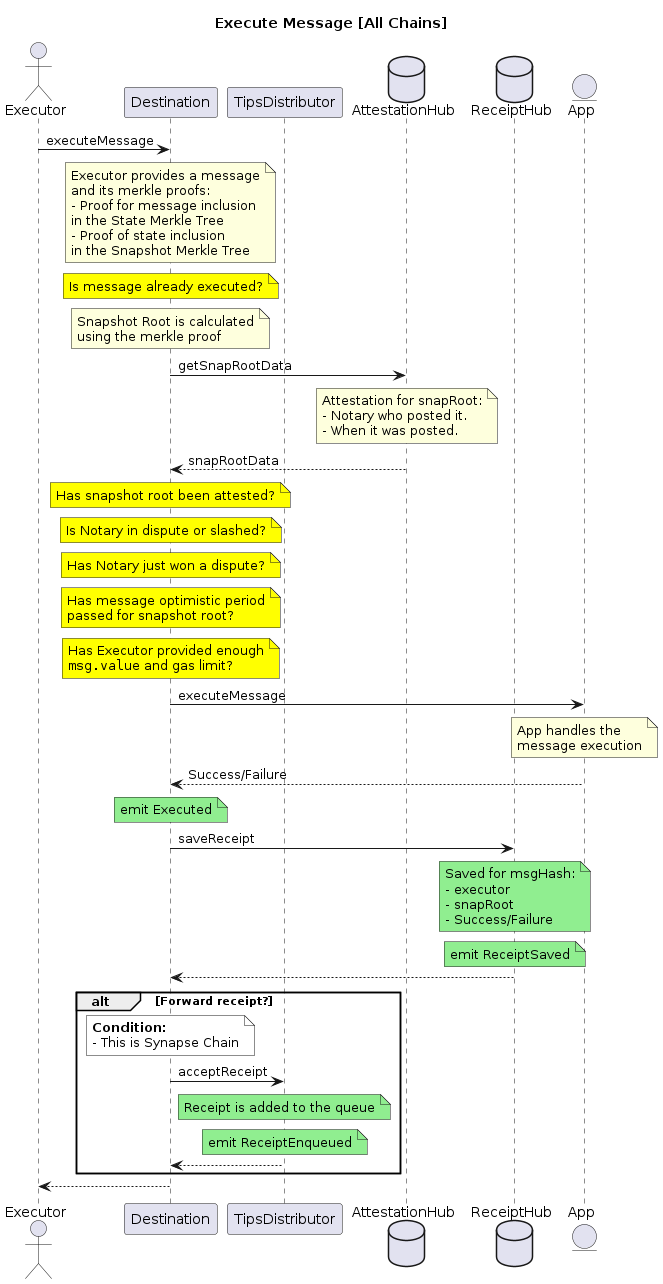

The diagram above was rendered by PlantUML. Its source (embedded in the PNG):
@startuml ExecuteMessage
title Execute Message [All Chains]
' Ordering of the participants
actor "Executor" as E
participant "Destination" as D
participant "TipsDistributor" as TD
database "AttestationHub" as AH
database "ReceiptHub" as RH
entity "App" as A
' Sequence of operations
E -> D: executeMessage
note over D
    Executor provides a message
    and its merkle proofs:
    - Proof for message inclusion
    in the State Merkle Tree
    - Proof of state inclusion
    in the Snapshot Merkle Tree
end note
note over D #Yellow
    Is message already executed?
end note
note over D
    Snapshot Root is calculated
    using the merkle proof
end note
D -> AH: getSnapRootData
note over AH
    Attestation for snapRoot:
    - Notary who posted it.
    - When it was posted.
end note
AH --> D: snapRootData
note over D #Yellow
    Has snapshot root been attested?
end note
note over D #Yellow
    Is Notary in dispute or slashed?
end note
note over D #Yellow
    Has Notary just won a dispute?
end note
note over D #Yellow
    Has message optimistic period
    passed for snapshot root?
end note
note over D #Yellow
    Has Executor provided enough
    ""msg.value"" and gas limit?
end note
D -> A: executeMessage
note over A
    App handles the
    message execution
end note
A --> D: Success/Failure
note over D #LightGreen
    emit Executed
end note
D -> RH: saveReceipt
note over RH #LightGreen
    Saved for msgHash:
    - executor
    - snapRoot
    - Success/Failure
end note
note over RH #LightGreen
    emit ReceiptSaved
end note
RH --> D
alt Forward receipt?
    note over D #White
        **Condition:**
        - This is Synapse Chain
    end note
    D -> TD: acceptReceipt
    note over TD #LightGreen
        Receipt is added to the queue
    end note
    note over TD #LightGreen
        emit ReceiptEnqueued
    end note
    TD --> D
end
D --> E
@enduml